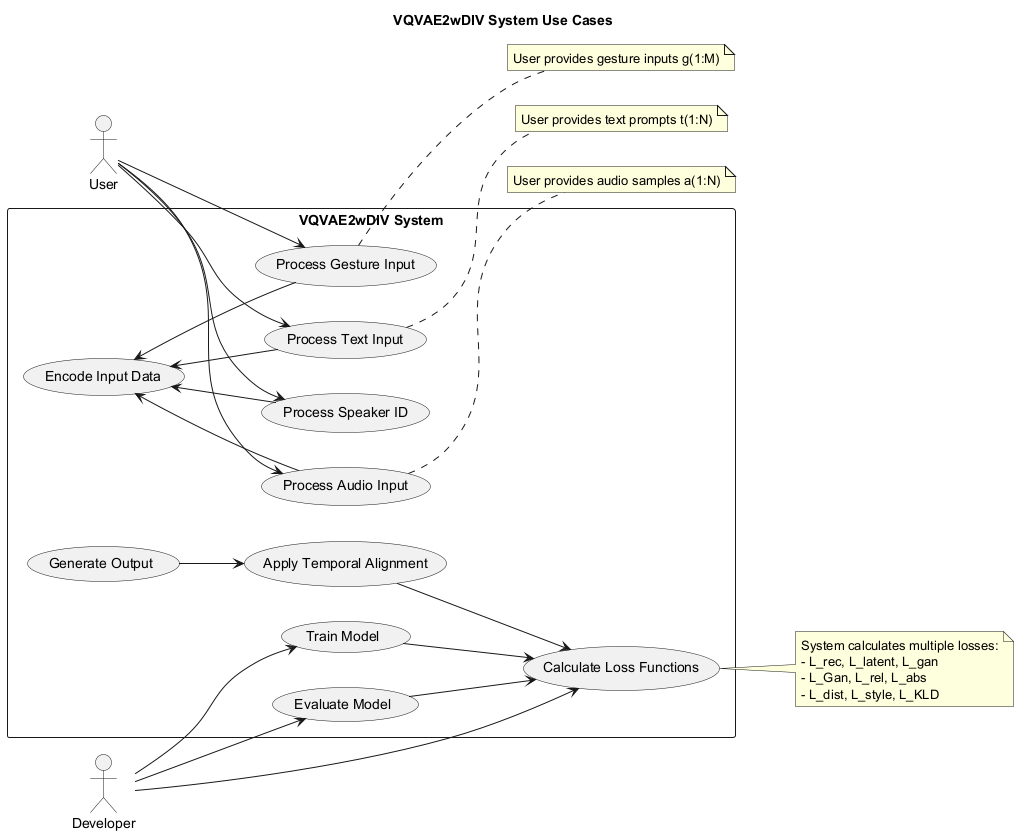

The diagram above was rendered by PlantUML. Its source (embedded in the PNG):
@startuml
title VQVAE2wDIV System Use Cases

left to right direction

actor "User" as user
actor "Developer" as dev

rectangle "VQVAE2wDIV System" {
  usecase "Encode Input Data" as encode
  usecase "Process Gesture Input" as gesture
  usecase "Process Text Input" as text
  usecase "Process Audio Input" as audio
  usecase "Process Speaker ID" as speaker
  usecase "Generate Output" as generate
  usecase "Apply Temporal Alignment" as align
  usecase "Calculate Loss Functions" as loss
  usecase "Train Model" as train
  usecase "Evaluate Model" as evaluate
}

user --> gesture
user --> text
user --> audio
user --> speaker
dev --> train
dev --> evaluate
dev --> loss

encode <-- gesture
encode <-- text
encode <-- audio
encode <-- speaker

generate --> align
align --> loss
train --> loss
evaluate --> loss

note right of gesture
  User provides gesture inputs g(1:M)
endnote

note right of text
  User provides text prompts t(1:N)
endnote

note right of audio
  User provides audio samples a(1:N)
endnote

note right of loss
  System calculates multiple losses:
  - L_rec, L_latent, L_gan
  - L_Gan, L_rel, L_abs
  - L_dist, L_style, L_KLD
endnote
@enduml